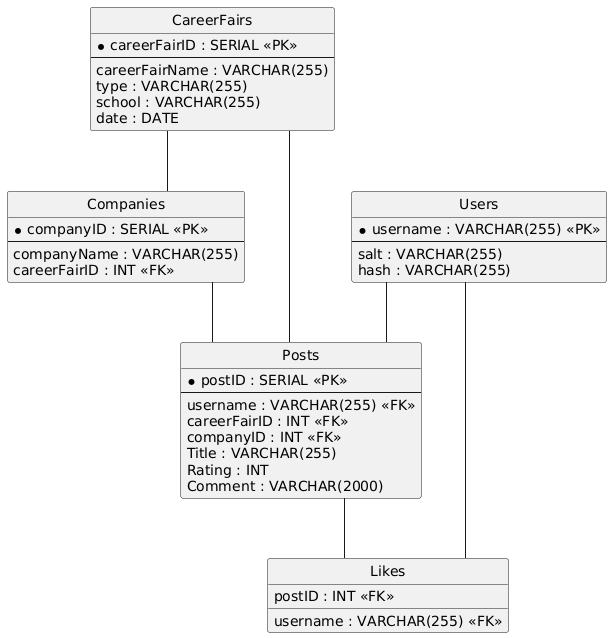

The diagram above was rendered by PlantUML. Its source (embedded in the PNG):
@startuml
hide circle
skinparam linetype ortho

entity "Users" as Users {
  * username : VARCHAR(255) <<PK>>
  --
  salt : VARCHAR(255)
  hash : VARCHAR(255)
}

entity "CareerFairs" as CareerFairs {
  * careerFairID : SERIAL <<PK>>
  --
  careerFairName : VARCHAR(255)
  type : VARCHAR(255)
  school : VARCHAR(255)
  date : DATE
}

entity "Companies" as Companies {
  * companyID : SERIAL <<PK>>
  --
  companyName : VARCHAR(255)
  careerFairID : INT <<FK>>
}

entity "Posts" as Posts {
  * postID : SERIAL <<PK>>
  --
  username : VARCHAR(255) <<FK>>
  careerFairID : INT <<FK>>
  companyID : INT <<FK>>
  Title : VARCHAR(255)
  Rating : INT
  Comment : VARCHAR(2000)
}

entity "Likes" as Likes {
  postID : INT <<FK>>
  username : VARCHAR(255) <<FK>>
}

CareerFairs -- Companies
Users -- Posts
CareerFairs -- Posts
Companies -- Posts
Posts -- Likes
Users -- Likes
@enduml